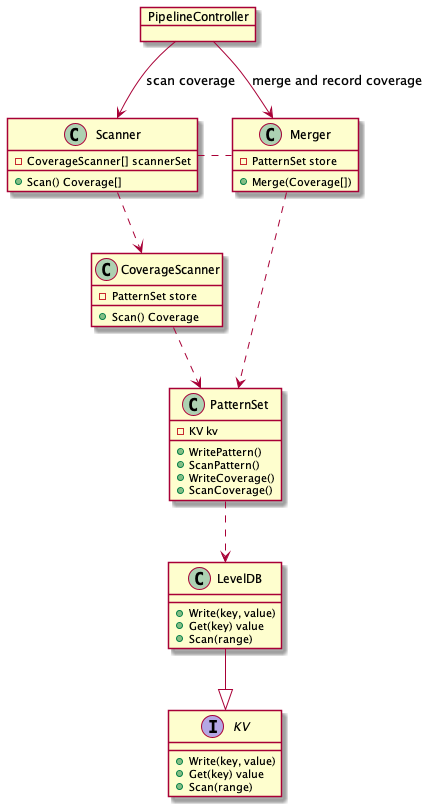

The diagram above was rendered by PlantUML. Its source (embedded in the PNG):
@startuml

interface KV {
    + Write(key, value)
    + Get(key) value
    + Scan(range) 
}

Class LevelDB {
    + Write(key, value)
    + Get(key) value
    + Scan(range) 
}

Class PatternSet {
    - KV kv
    + WritePattern()
    + ScanPattern()
    + WriteCoverage()
    + ScanCoverage()
}

class CoverageScanner {
    - PatternSet store
    + Scan() Coverage
}

class Scanner {
    + Scan() Coverage[]
    - CoverageScanner[] scannerSet
}


class Merger {
    + Merge(Coverage[])
    - PatternSet store
}

object PipelineController

LevelDB --|> KV

PatternSet ..> LevelDB
CoverageScanner ..> PatternSet
Scanner ..> CoverageScanner
Merger  ..> PatternSet

Scanner .r. Merger

PipelineController --> Scanner: scan coverage
PipelineController --> Merger: merge and record coverage


together {
    class Scanner
    class Merger
}


@enduml